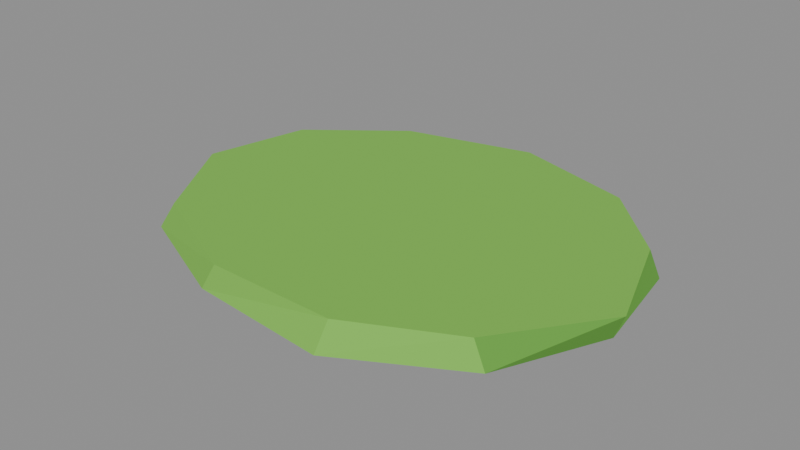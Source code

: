 # Source: patch-grass.blend  (saved by Blender 5.2.45; exported with 4.5.12 LTS)
import bpy
from mathutils import Matrix  # noqa: F401  (used for matrix-valued properties, if any)

bpy.ops.wm.read_factory_settings(use_empty=True)
scene = bpy.context.scene
scene.name = 'Scene'

# ---- collections
col_col_lowpoly = bpy.data.collections.new('COL_LowPoly'); scene.collection.children.link(col_col_lowpoly)

# ---- images (referenced by path relative to the original .blend; pixels are not part of the script)
import os
ASSET_DIR = os.environ.get("B2B_ASSET_DIR", "")  # directory of the original .blend (textures are referenced by path, not embedded)
HERE = os.path.dirname(os.path.abspath(__file__))  # packed textures are extracted next to this script under _unpacked/

def load_image(name, relpath, width, height, colorspace="sRGB"):
    """Load a texture the original file referenced (path relative to the .blend, or extracted next to this script)."""
    p = next((c for c in (os.path.join(HERE, relpath), os.path.join(ASSET_DIR, relpath)) if relpath and os.path.exists(c)), "")
    if p:
        img = bpy.data.images.load(p, check_existing=True)
        img.name = name
    else:  # same state as the original file: an image datablock whose file is absent (Cycles renders it pink)
        img = bpy.data.images.new(name, width, height)
        img.source = "FILE"
        img.filepath = "//" + (relpath or name)
    img.colorspace_settings.name = colorspace
    return img
img_patch_grass_basecolor = load_image('patch-grass_BaseColor', '_unpacked/patch-grass_BaseColor.08e64c2c.png', 128, 48, 'sRGB')
img_patch_grass_maskmap = load_image('patch-grass_MaskMap', '_unpacked/patch-grass_MaskMap.fb098898.png', 128, 48, 'Non-Color')

# ---- materials (node trees are filled in below, after node groups)
mat_m_patch_grass = bpy.data.materials.new('M_patch-grass')

# ---- material node trees
mat_m_patch_grass.use_nodes = True; mat_m_patch_grass.node_tree.nodes.clear()
_N = mat_m_patch_grass.node_tree.nodes; _L = mat_m_patch_grass.node_tree.links
n0 = _N.new('ShaderNodeBsdfPrincipled'); n0.name = 'Principled BSDF'; n0.location = (-200, 100)
n0.inputs[10].default_value = 0.005
n1 = _N.new('ShaderNodeOutputMaterial'); n1.name = 'Material Output'; n1.location = (200, 100)
n2 = _N.new('ShaderNodeTexImage'); n2.name = 'Image Texture'; n2.location = (0, 0)
n2.image = img_patch_grass_basecolor
n2.interpolation = 'Closest'
n3 = _N.new('ShaderNodeTexImage'); n3.name = 'Image Texture.001'; n3.location = (0, 0)
n3.image = img_patch_grass_maskmap
n3.interpolation = 'Closest'
n4 = _N.new('ShaderNodeSeparateColor'); n4.name = 'Separate Color'; n4.location = (0, 0)
n5 = _N.new('ShaderNodeMath'); n5.name = 'Math'; n5.location = (0, 0)
n5.operation = 'SUBTRACT'
n5.inputs[0].default_value = 1.0
_L.new(n0.outputs[0], n1.inputs[0])
_L.new(n2.outputs[0], n0.inputs[0])
_L.new(n3.outputs[0], n4.inputs[0])
_L.new(n4.outputs[0], n0.inputs[1])
_L.new(n3.outputs[1], n5.inputs[1])
_L.new(n5.outputs[0], n0.inputs[2])
n1.is_active_output = True

# ---- meshes
me_patch_grass = bpy.data.meshes.new('patch-grass')
me_patch_grass.from_pydata([(2.364, 0.8845, 0.0), (1.589, 1.769, 0.0), (0.1322, 2.06, 0.0), (-1.266, 1.756, 0.0), (-2.417, 0.9241, 0.0), (-2.64, -0.2195, 0.0), (-1.972, -1.372, 0.0), (-0.7271, -1.924, 0.0), (0.7971, -2.06, 0.0), (2.028, -1.374, 0.0), (2.546, -0.2626, 0.0), (2.23, 0.904, 0.25), (1.465, 1.68, 0.25), (0.1313, 2.059, 0.25), (-1.269, 1.702, 0.25), (-2.244, 0.9354, 0.25), (-2.508, -0.189, 0.25), (-1.872, -1.257, 0.25), (-0.6236, -1.843, 0.25), (0.7825, -1.859, 0.25), (1.87, -1.323, 0.25), (2.64, -0.2629, 0.25)], [], [(0, 1, 12, 11), (1, 2, 13, 12), (2, 3, 14, 13), (3, 4, 15, 14), (4, 5, 16, 15), (5, 6, 17, 16), (6, 7, 18, 17), (7, 8, 19, 18), (8, 9, 20, 19), (9, 10, 21, 20), (10, 0, 11, 21), (10, 9, 8, 7, 6, 5, 4, 3, 2, 1, 0), (11, 12, 13, 14, 15, 16, 17, 18, 19, 20, 21)])
_uv = me_patch_grass.uv_layers.new(name='UVMap')
_uv.uv.foreach_set('vector', [0.0625, 0.8333, 0.0625, 0.8333, 0.0625, 0.8333, 0.0625, 0.8333, 0.1875, 0.8333, 0.1875, 0.8333, 0.1875, 0.8333, 0.1875, 0.8333, 0.1875, 0.8333, 0.1875, 0.8333, 0.1875, 0.8333, 0.1875, 0.8333, 0.1875, 0.8333, 0.1875, 0.8333, 0.1875, 0.8333, 0.1875, 0.8333, 0.0625, 0.8333, 0.0625, 0.8333, 0.0625, 0.8333, 0.0625, 0.8333, 0.0625, 0.8333, 0.0625, 0.8333, 0.0625, 0.8333, 0.0625, 0.8333, 0.0625, 0.8333, 0.0625, 0.8333, 0.0625, 0.8333, 0.0625, 0.8333, 0.0625, 0.8333, 0.0625, 0.8333, 0.0625, 0.8333, 0.0625, 0.8333, 0.0625, 0.8333, 0.0625, 0.8333, 0.0625, 0.8333, 0.0625, 0.8333, 0.1875, 0.8333, 0.1875, 0.8333, 0.1875, 0.8333, 0.1875, 0.8333, 0.1875, 0.8333, 0.1875, 0.8333, 0.1875, 0.8333, 0.1875, 0.8333, 0.0625, 0.8333, 0.0625, 0.8333, 0.0625, 0.8333, 0.0625, 0.8333, 0.0625, 0.8333, 0.0625, 0.8333, 0.0625, 0.8333, 0.0625, 0.8333, 0.0625, 0.8333, 0.0625, 0.8333, 0.0625, 0.8333, 0.0625, 0.8333, 0.0625, 0.8333, 0.0625, 0.8333, 0.0625, 0.8333, 0.0625, 0.8333, 0.0625, 0.8333, 0.0625, 0.8333, 0.0625, 0.8333, 0.0625, 0.8333, 0.0625, 0.8333, 0.0625, 0.8333])
me_patch_grass.materials.append(mat_m_patch_grass)
me_patch_grass.update()

# ---- objects
ob_patch_grass = bpy.data.objects.new('patch-grass', me_patch_grass)

# ---- transforms, parenting, visibility, modifiers, constraints
ob_patch_grass.location = (0.0, 0.0, 0.0)

# ---- collection membership
col_col_lowpoly.objects.link(ob_patch_grass)

# ---- scene / render settings (as saved in the file)
scene.frame_start = 1; scene.frame_end = 250; scene.frame_set(1)
scene.render.engine = 'BLENDER_EEVEE_NEXT'
scene.render.bake_bias = 0.0
scene.render.bake_samples = 0
scene.render.compositor_device = 'GPU'
scene.eevee.use_volume_custom_range = False
scene.eevee.fast_gi_thickness_near = 0.1
scene.eevee.fast_gi_thickness_far = 0.0
scene.eevee.ray_tracing_options.screen_trace_thickness = 0.1
bpy.context.view_layer.update()

# ---- added for rendering (the .blend has no active camera and no usable light): camera, sun + grey world if the file has none
cam_auto = bpy.data.cameras.new('AutoCamera')
cam_auto.lens = 50.0
cam_auto.sensor_width = 36.0
cam_auto.clip_end = 1000.0
ob_auto_camera = bpy.data.objects.new('AutoCamera', cam_auto)
scene.collection.objects.link(ob_auto_camera)
ob_auto_camera.location = (6.20075, -7.4409, 5.0856)
ob_auto_camera.rotation_euler = (1.09748, -7.21219e-08, 0.694738)
scene.camera = ob_auto_camera
light_auto_sun = bpy.data.lights.new('AutoSun', 'SUN')
light_auto_sun.energy = 3.0
light_auto_sun.angle = 0.0523599
ob_auto_sun = bpy.data.objects.new('AutoSun', light_auto_sun)
scene.collection.objects.link(ob_auto_sun)
ob_auto_sun.rotation_euler = (0.872665, 0.174533, 0.523599)
if scene.world is None:
    world_auto = bpy.data.worlds.new('AutoWorld')
    world_auto.color = (0.3, 0.3, 0.3)
    scene.world = world_auto
bpy.context.view_layer.update()
